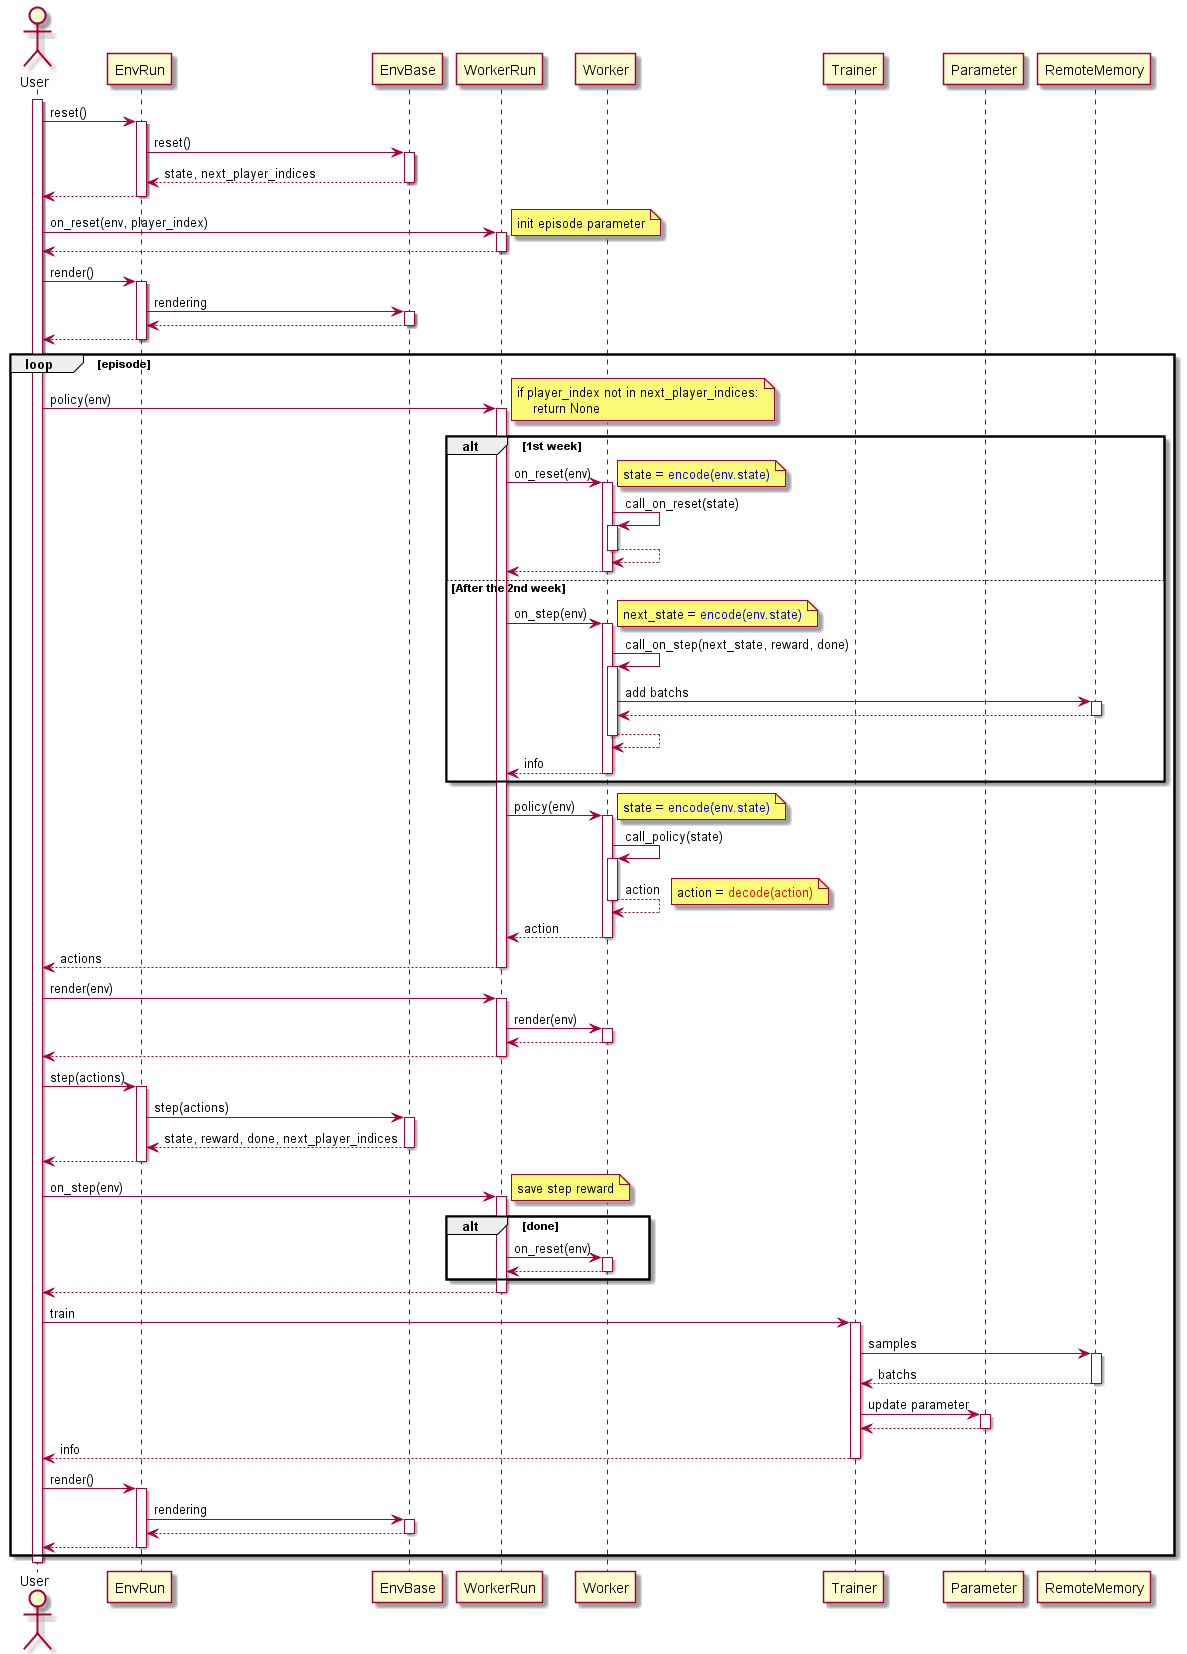

The diagram above was rendered by PlantUML. Its source (embedded in the PNG):
@startuml playflow
autoactivate on

actor User

participant EnvRun
participant EnvBase

participant WorkerRun
participant Worker

participant Trainer
participant Parameter
participant RemoteMemory


activate User

User -> EnvRun: reset()
    EnvRun -> EnvBase: reset()
    return state, next_player_indices
return

User -> WorkerRun: on_reset(env, player_index)
    note right: init episode parameter
return

User -> EnvRun: render()
    EnvRun -> EnvBase: rendering
    return
return

loop episode

    User -> WorkerRun: policy(env)
        note right
        if player_index not in next_player_indices:
            return None
        end note

        alt 1st week
            WorkerRun -> Worker: on_reset(env)
                note right
                state = <color blue>encode(env.state)</color>
                end note
                Worker -> Worker: call_on_reset(state)
                return
            return
        else After the 2nd week
            WorkerRun -> Worker: on_step(env)
                note right
                next_state = <color blue>encode(env.state)</color>
                end note
                Worker -> Worker: call_on_step(next_state, reward, done)
                    Worker -> RemoteMemory: add batchs
                    return
                return
            return info
        end

        WorkerRun -> Worker: policy(env)
            note right
            state = <color blue>encode(env.state)</color>
            end note
            Worker -> Worker: call_policy(state)
            return action
            note right
            action = <color red>decode(action)</color>
            end note
        return action
    return actions

    User -> WorkerRun: render(env)
        WorkerRun -> Worker: render(env)
        return
    return
    
    User -> EnvRun: step(actions)
        EnvRun -> EnvBase: step(actions)
        return state, reward, done, next_player_indices
    return

    User -> WorkerRun: on_step(env)
        note right
        save step reward
        end note
        alt done
            WorkerRun -> Worker: on_reset(env)
            return
        end
    return

    User -> Trainer: train
        Trainer -> RemoteMemory: samples
        return batchs
        Trainer -> Parameter: update parameter
        return
    return info

    User -> EnvRun: render()
        EnvRun -> EnvBase: rendering
        return
    return

end
deactivate User

@enduml